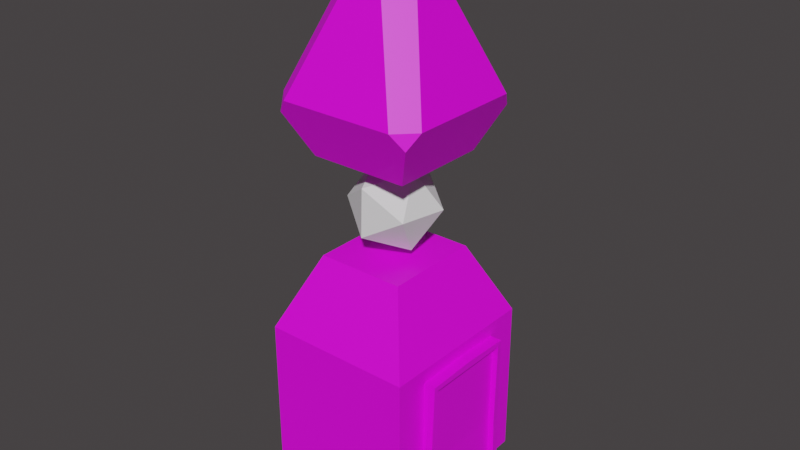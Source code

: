 # Source: SM_tower_concept.blend  (saved by Blender 2.93.21; exported with 4.5.12 LTS)
import bpy
from mathutils import Matrix  # noqa: F401  (used for matrix-valued properties, if any)

bpy.ops.wm.read_factory_settings(use_empty=True)
scene = bpy.context.scene
scene.name = 'Scene'

# ---- collections
col_collection = bpy.data.collections.new('Collection'); scene.collection.children.link(col_collection)

# ---- images (referenced by path relative to the original .blend; pixels are not part of the script)
import os
ASSET_DIR = os.environ.get("B2B_ASSET_DIR", "")  # directory of the original .blend (textures are referenced by path, not embedded)
HERE = os.path.dirname(os.path.abspath(__file__))  # packed textures are extracted next to this script under _unpacked/

def load_image(name, relpath, width, height, colorspace="sRGB"):
    """Load a texture the original file referenced (path relative to the .blend, or extracted next to this script)."""
    p = next((c for c in (os.path.join(HERE, relpath), os.path.join(ASSET_DIR, relpath)) if relpath and os.path.exists(c)), "")
    if p:
        img = bpy.data.images.load(p, check_existing=True)
        img.name = name
    else:  # same state as the original file: an image datablock whose file is absent (Cycles renders it pink)
        img = bpy.data.images.new(name, width, height)
        img.source = "FILE"
        img.filepath = "//" + (relpath or name)
    img.colorspace_settings.name = colorspace
    return img
img_metal_tex_vents_jpg = load_image('metal_tex_vents.jpg', 'metal_tex_vents.jpg', 1024, 1024, 'sRGB')

# ---- materials (node trees are filled in below, after node groups)
mat_metal = bpy.data.materials.new('metal')
mat_metal.use_transparent_shadow = False

# ---- material node trees
mat_metal.use_nodes = True; mat_metal.node_tree.nodes.clear()
_N = mat_metal.node_tree.nodes; _L = mat_metal.node_tree.links
n0 = _N.new('ShaderNodeBsdfPrincipled'); n0.name = 'Principled BSDF'; n0.location = (10, 300)
n0.distribution = 'GGX'
n0.subsurface_method = 'BURLEY'
n0.inputs[3].default_value = 1.45
n0.inputs[27].default_value = (0.0, 0.0, 0.0, 1.0)
n0.inputs[28].default_value = 1.0
n1 = _N.new('ShaderNodeOutputMaterial'); n1.name = 'Material Output'; n1.location = (300, 300)
n2 = _N.new('ShaderNodeTexImage'); n2.name = 'Image Texture.002'; n2.location = (-704, 176)
n2.image = img_metal_tex_vents_jpg
_L.new(n0.outputs[0], n1.inputs[0])
_L.new(n2.outputs[0], n0.inputs[0])
n1.is_active_output = True

# ---- world
world_world = bpy.data.worlds.new('World'); scene.world = world_world
world_world.use_nodes = True; world_world.node_tree.nodes.clear()
_N = world_world.node_tree.nodes; _L = world_world.node_tree.links
n0 = _N.new('ShaderNodeOutputWorld'); n0.name = 'World Output'; n0.location = (300, 300)
n1 = _N.new('ShaderNodeBackground'); n1.name = 'Background'; n1.location = (10, 300)
n1.inputs[0].default_value = (0.05087, 0.04594, 0.04743, 1.0)
_L.new(n1.outputs[0], n0.inputs[0])
n0.is_active_output = True
world_world.color = (0.05088, 0.05088, 0.05088)
world_world.use_sun_shadow = False
world_world.sun_shadow_jitter_overblur = 0.0

# ---- meshes
me_cube = bpy.data.meshes.new('Cube')
me_cube.from_pydata([(1.681, -0.9893, 0.5916), (-1.67, 1.0, 3.666), (-1.67, 1.0, 0.5918), (-1.67, -1.0, 0.5918), (-1.67, -1.859, 0.5918), (-1.67, -1.859, 3.666), (1.67, -1.859, 3.666), (1.67, -1.859, 0.5918), (1.67, -1.0, 4.087), (-1.67, -1.0, 4.087), (1.67, -1.859, 4.087), (-1.67, -1.859, 4.087), (0.9742, -0.5747, 5.681), (-0.9742, -0.5747, 5.681), (0.9742, 0.008598, 5.681), (0.9742, -1.076, 5.681), (-0.9742, -1.076, 5.681), (1.67, -1.0, 3.666), (1.67, 1.0, 3.666), (1.681, 0.9893, 0.5916), (-1.67, -1.0, 3.666), (-1.67, 0.0, 0.5918), (1.67, 0.0, 3.666), (-1.67, 0.0, 3.666), (-1.67, 1.859, 0.5918), (-1.67, 1.859, 3.666), (1.67, 1.859, 3.666), (1.67, 1.859, 0.5918), (1.67, 1.0, 4.087), (-1.67, 1.0, 4.087), (1.67, 0.0, 4.087), (-1.67, 0.0, 4.087), (1.67, 1.859, 4.087), (-1.67, 1.859, 4.087), (0.9742, 0.5747, 5.681), (-0.9742, 0.5747, 5.681), (-0.9742, -0.008598, 5.681), (0.9742, 1.076, 5.681), (-0.9742, 1.076, 5.681), (1.805, -1.0, 0.5918), (1.805, 0.0, 0.5918), (1.805, 0.0, 3.666), (1.805, 1.0, 3.666), (1.805, 1.0, 0.5918), (1.805, -1.0, 3.666), (1.777, 0.00249, 1.766), (1.777, 1.002, 1.766), (1.777, -0.9975, 1.766), (-1.006, 0.0, 0.005034), (-1.006, -0.6333, 0.005034), (1.109, -0.6333, 0.005034), (-1.006, 0.6333, 0.005034), (1.109, 0.0, 0.005034), (0.05117, 0.0, 0.005034), (-1.006, -1.178, 0.005034), (1.109, -1.178, 0.005034), (1.109, 0.6333, 0.005034), (-1.006, 1.178, 0.005034), (1.109, 1.178, 0.005034), (1.692, 0.0, 0.5914), (1.666, -1.108, 3.774), (1.801, -1.107, 3.774), (1.664, 1.108, 3.774), (1.672, 1.142, 0.5913), (1.67, 0.0, 3.818), (1.676, -1.142, 0.5913), (1.768, 1.155, 1.766), (1.796, 1.152, 0.5915), (1.805, 0.0, 3.818), (1.798, 1.107, 3.774), (1.771, -1.15, 1.766), (1.799, -1.152, 0.5915), (1.907, -0.9965, 1.767), (1.902, -1.149, 1.767), (1.907, 1.003, 1.767), (1.935, 1.001, 0.593), (1.935, 0.0009649, 3.667), (1.935, 1.001, 3.667), (1.935, -0.999, 3.667), (1.935, -0.999, 0.593), (1.899, 1.156, 1.767), (1.926, 1.153, 0.5927), (1.935, 0.0009649, 3.82), (1.929, 1.108, 3.775), (1.931, -1.106, 3.775), (1.93, -1.151, 0.5927)], [], [(17, 22, 30, 8), (20, 3, 4, 5), (21, 23, 1, 2), (2, 24, 57, 51), (7, 4, 54, 55), (3, 20, 23, 21), (71, 39, 79, 85), (7, 6, 5, 4), (3, 21, 48, 49), (5, 6, 10, 11), (0, 17, 6, 7), (9, 11, 16, 13), (6, 17, 8, 10), (20, 5, 11, 9), (23, 20, 9, 31), (14, 36, 13, 12), (12, 13, 16, 15), (8, 30, 14, 12), (10, 8, 12, 15), (11, 10, 15, 16), (31, 9, 13, 36), (18, 28, 30, 22), (1, 25, 24, 2), (44, 41, 76, 78), (27, 24, 25, 26), (43, 40, 59, 19), (25, 33, 32, 26), (19, 27, 26, 18), (29, 35, 38, 33), (26, 32, 28, 18), (1, 29, 33, 25), (23, 31, 29, 1), (14, 34, 35, 36), (34, 37, 38, 35), (28, 34, 14, 30), (32, 37, 34, 28), (33, 38, 37, 32), (31, 36, 35, 29), (45, 41, 44, 47), (45, 46, 42, 41), (68, 61, 84, 82), (27, 19, 56, 58), (17, 0, 65, 60), (40, 43, 46, 45), (40, 45, 47, 39), (48, 53, 52, 50, 49), (50, 52, 59, 0), (51, 56, 52, 53, 48), (49, 50, 55, 54), (51, 57, 58, 56), (52, 56, 19, 59), (4, 3, 49, 54), (21, 2, 51, 48), (40, 39, 0, 59), (24, 27, 58, 57), (0, 7, 55, 50), (62, 64, 68, 69), (64, 60, 61, 68), (60, 65, 71, 70, 61), (63, 62, 69, 66, 67), (43, 19, 63, 67), (19, 18, 62, 63), (61, 70, 73, 84), (22, 17, 60, 64), (41, 42, 77, 76), (18, 22, 64, 62), (69, 68, 82, 83), (0, 39, 71, 65), (76, 77, 83, 82), (77, 74, 80, 83), (79, 72, 73, 85), (72, 78, 84, 73), (78, 76, 82, 84), (74, 75, 81, 80), (70, 71, 85, 73), (42, 46, 74, 77), (39, 47, 72, 79), (47, 44, 78, 72), (67, 66, 80, 81), (43, 67, 81, 75), (46, 43, 75, 74), (66, 69, 83, 80)])
_uv = me_cube.uv_layers.new(name='UVMap')
_uv.uv.foreach_set('vector', [0.3868, 0.5402, 0.502, 0.5402, 0.502, 0.5886, 0.3868, 0.5886, 0.5895, 0.4545, 0.5851, 0.1814, 0.6614, 0.1806, 0.6699, 0.4542, 0.4966, 0.1825, 0.4963, 0.4548, 0.4037, 0.4552, 0.4086, 0.1835, 0.3684, 0.2212, 0.3684, 0.1524, 0.4214, 0.207, 0.4214, 0.2505, 0.6356, 0.45, 0.3684, 0.45, 0.4214, 0.3954, 0.5907, 0.3954, 0.5851, 0.1814, 0.5895, 0.4545, 0.4963, 0.4548, 0.4966, 0.1825, 0.5541, 0.2212, 0.5541, 0.2212, 0.5541, 0.2212, 0.5541, 0.2212, 0.6311, 0.1771, 0.6368, 0.4595, 0.3271, 0.4617, 0.3344, 0.188, 0.3684, 0.3812, 0.3684, 0.3012, 0.4214, 0.3012, 0.4214, 0.3519, 0.3271, 0.4617, 0.6368, 0.4595, 0.6377, 0.5002, 0.3261, 0.501, 0.388, 0.186, 0.3868, 0.5402, 0.2877, 0.5402, 0.2877, 0.186, 0.3684, 0.2212, 0.3684, 0.1524, 0.424, 0.2151, 0.424, 0.2552, 0.2877, 0.5402, 0.3868, 0.5402, 0.3868, 0.5886, 0.2877, 0.5886, 0.5895, 0.4545, 0.6699, 0.4542, 0.6711, 0.4939, 0.5901, 0.4941, 0.4963, 0.4548, 0.5895, 0.4545, 0.5901, 0.4941, 0.4963, 0.4943, 0.5799, 0.3019, 0.424, 0.3005, 0.424, 0.2552, 0.5799, 0.2552, 0.5799, 0.2552, 0.424, 0.2552, 0.424, 0.2151, 0.5799, 0.2151, 0.3868, 0.5886, 0.502, 0.5886, 0.503, 0.7723, 0.4358, 0.7723, 0.2877, 0.5886, 0.3868, 0.5886, 0.4358, 0.7723, 0.378, 0.7723, 0.3684, 0.1524, 0.6356, 0.1524, 0.5799, 0.2151, 0.424, 0.2151, 0.3684, 0.3012, 0.3684, 0.2212, 0.424, 0.2552, 0.424, 0.3005, 0.6172, 0.5402, 0.6172, 0.5886, 0.502, 0.5886, 0.502, 0.5402, 0.4037, 0.4552, 0.3245, 0.4554, 0.3334, 0.1843, 0.4086, 0.1835, 0.1134, 0.3912, 0.1629, 0.3912, 0.1629, 0.3912, 0.1134, 0.3912, 0.3615, 0.1728, 0.6594, 0.1785, 0.6682, 0.4519, 0.3535, 0.4499, 0.5541, 0.3812, 0.5541, 0.3012, 0.6373, 0.3012, 0.6365, 0.3803, 0.6682, 0.4519, 0.6695, 0.4917, 0.3523, 0.4903, 0.3535, 0.4499, 0.6159, 0.186, 0.7162, 0.186, 0.7162, 0.5402, 0.6172, 0.5402, 0.3684, 0.3812, 0.424, 0.3472, 0.424, 0.3873, 0.3684, 0.45, 0.7162, 0.5402, 0.7162, 0.5886, 0.6172, 0.5886, 0.6172, 0.5402, 0.4037, 0.4552, 0.403, 0.4946, 0.3232, 0.4948, 0.3245, 0.4554, 0.4963, 0.4548, 0.4963, 0.4943, 0.403, 0.4946, 0.4037, 0.4552, 0.5799, 0.3019, 0.5799, 0.3472, 0.424, 0.3472, 0.424, 0.3005, 0.5799, 0.3472, 0.5799, 0.3873, 0.424, 0.3873, 0.424, 0.3472, 0.6172, 0.5886, 0.5682, 0.7723, 0.503, 0.7723, 0.502, 0.5886, 0.7162, 0.5886, 0.6259, 0.7723, 0.5682, 0.7723, 0.6172, 0.5886, 0.3684, 0.45, 0.424, 0.3873, 0.5799, 0.3873, 0.6356, 0.45, 0.3684, 0.3012, 0.424, 0.3005, 0.424, 0.3472, 0.3684, 0.3812, 0.163, 0.2972, 0.1629, 0.3912, 0.1134, 0.3912, 0.1135, 0.2972, 0.1212, 0.3001, 0.1702, 0.3001, 0.1701, 0.3871, 0.1211, 0.3871, 0.1244, 0.1581, 0.1244, 0.1565, 0.1244, 0.1565, 0.1244, 0.1581, 0.7162, 0.186, 0.6159, 0.186, 0.5749, 0.1184, 0.6376, 0.1184, 0.3868, 0.5402, 0.388, 0.186, 0.388, 0.186, 0.3868, 0.5402, 0.1183, 0.3, 0.1791, 0.3, 0.1792, 0.3686, 0.1185, 0.3686, 0.1803, 0.2968, 0.1804, 0.3718, 0.1165, 0.3718, 0.1164, 0.2968, 0.4214, 0.3012, 0.5061, 0.3012, 0.5907, 0.3012, 0.5907, 0.3519, 0.4214, 0.3519, 0.429, 0.1184, 0.502, 0.1184, 0.502, 0.1859, 0.388, 0.186, 0.4214, 0.2505, 0.5907, 0.2505, 0.5907, 0.3012, 0.5061, 0.3012, 0.4214, 0.3012, 0.4214, 0.3519, 0.5907, 0.3519, 0.5907, 0.3954, 0.4214, 0.3954, 0.4214, 0.2505, 0.4214, 0.207, 0.5907, 0.207, 0.5907, 0.2505, 0.502, 0.1184, 0.5749, 0.1184, 0.6159, 0.186, 0.502, 0.1859, 0.3684, 0.45, 0.3684, 0.3812, 0.4214, 0.3519, 0.4214, 0.3954, 0.3684, 0.3012, 0.3684, 0.2212, 0.4214, 0.2505, 0.4214, 0.3012, 0.5541, 0.3012, 0.5541, 0.2212, 0.6365, 0.222, 0.6373, 0.3012, 0.3684, 0.1524, 0.6356, 0.1524, 0.5907, 0.207, 0.4214, 0.207, 0.388, 0.186, 0.2877, 0.186, 0.3663, 0.1184, 0.429, 0.1184, 0.1242, 0.1596, 0.1242, 0.1581, 0.1244, 0.1581, 0.1244, 0.1596, 0.1242, 0.1581, 0.1242, 0.1565, 0.1244, 0.1565, 0.1244, 0.1581, 0.1242, 0.1596, 0.1242, 0.1551, 0.1244, 0.1551, 0.1243, 0.1568, 0.1244, 0.1596, 0.1242, 0.1551, 0.1242, 0.1596, 0.1244, 0.1596, 0.1243, 0.1568, 0.1244, 0.1551, 0.5541, 0.3812, 0.6365, 0.3803, 0.6365, 0.3803, 0.5541, 0.3812, 0.6159, 0.186, 0.6172, 0.5402, 0.6172, 0.5402, 0.6159, 0.186, 0.1244, 0.1596, 0.1243, 0.1568, 0.1243, 0.1568, 0.1244, 0.1596, 0.502, 0.5402, 0.3868, 0.5402, 0.3868, 0.5402, 0.502, 0.5402, 0.1211, 0.3871, 0.1701, 0.3871, 0.1701, 0.3871, 0.1211, 0.3871, 0.6172, 0.5402, 0.502, 0.5402, 0.502, 0.5402, 0.6172, 0.5402, 0.1244, 0.1596, 0.1244, 0.1581, 0.1244, 0.1581, 0.1244, 0.1596, 0.6365, 0.222, 0.5541, 0.2212, 0.5541, 0.2212, 0.6365, 0.222, 0.1243, 0.1594, 0.1257, 0.1594, 0.1259, 0.1596, 0.1243, 0.1596, 0.1257, 0.1594, 0.1257, 0.1568, 0.126, 0.1568, 0.1259, 0.1596, 0.123, 0.1551, 0.123, 0.1568, 0.1227, 0.1568, 0.1227, 0.1551, 0.123, 0.1568, 0.123, 0.1594, 0.1228, 0.1596, 0.1227, 0.1568, 0.123, 0.1594, 0.1243, 0.1594, 0.1243, 0.1596, 0.1228, 0.1596, 0.1257, 0.1568, 0.1257, 0.1551, 0.1259, 0.1551, 0.126, 0.1568, 0.1243, 0.1568, 0.1244, 0.1551, 0.1244, 0.1551, 0.1243, 0.1568, 0.1701, 0.3871, 0.1702, 0.3001, 0.1702, 0.3001, 0.1701, 0.3871, 0.1164, 0.2968, 0.1165, 0.3718, 0.1165, 0.3718, 0.1164, 0.2968, 0.1135, 0.2972, 0.1134, 0.3912, 0.1134, 0.3912, 0.1135, 0.2972, 0.1244, 0.1551, 0.1243, 0.1568, 0.1243, 0.1568, 0.1244, 0.1551, 0.5541, 0.3812, 0.5541, 0.3812, 0.5541, 0.3812, 0.5541, 0.3812, 0.1792, 0.3686, 0.1791, 0.3, 0.1791, 0.3, 0.1792, 0.3686, 0.1243, 0.1568, 0.1244, 0.1596, 0.1244, 0.1596, 0.1243, 0.1568])
me_cube.materials.append(mat_metal)
me_cube.use_remesh_preserve_volume = False
me_cube.use_remesh_preserve_attributes = False
me_cube.use_mirror_vertex_groups = False
me_cube.update()
me_cube_001 = bpy.data.meshes.new('Cube.001')
me_cube_001.from_pydata([(-1.086, -1.086, -2.103), (-1.086, 1.086, -2.103), (1.086, -1.086, -2.103), (1.086, 1.086, -2.103), (-1.267, -1.675, -0.8539), (-1.675, -1.267, -0.8539), (-1.524, -1.524, -1.173), (-1.675, 1.267, -0.8539), (-1.267, 1.675, -0.8539), (-1.524, 1.524, -1.173), (1.675, -1.267, -0.8539), (1.267, -1.675, -0.8539), (1.524, -1.524, -1.173), (1.267, 1.675, -0.8539), (1.675, 1.267, -0.8539), (1.524, 1.524, -1.173), (-0.4619, 1.336e-09, 2.318), (-0.2049, 1.242e-08, 2.667), (8.439e-09, -0.4619, 2.318), (-2.643e-09, -0.2049, 2.667), (0.4619, 8.598e-09, 2.318), (0.2049, -2.484e-09, 2.667), (1.226e-08, 0.2049, 2.667), (1.177e-09, 0.4619, 2.318)], [], [(13, 23, 20, 14), (0, 6, 5, 7, 9, 1), (1, 3, 2, 0), (3, 15, 14, 10, 12, 2), (1, 9, 8, 13, 15, 3), (18, 11, 10, 20), (13, 8, 23), (4, 5, 6), (7, 8, 9), (10, 11, 12), (13, 14, 15), (4, 18, 16, 5), (7, 5, 16), (10, 14, 20), (4, 11, 18), (17, 19, 21, 22), (2, 12, 11, 4, 6, 0), (23, 16, 17, 22), (16, 18, 19, 17), (18, 20, 21, 19), (20, 23, 22, 21), (23, 8, 7, 16)])
_uv = me_cube_001.uv_layers.new(name='UVMap')
_uv.uv.foreach_set('vector', [0.5994, 0.5277, 0.6035, 0.9987, 0.3972, 0.9998, 0.3957, 0.5244, 0.613, 0.4149, 0.6568, 0.5079, 0.6311, 0.5398, 0.3778, 0.5398, 0.3521, 0.5079, 0.3959, 0.4149, 0.4912, 0.4421, 0.6119, 0.4421, 0.7013, 0.4564, 0.4842, 0.4564, 0.6041, 0.4149, 0.6479, 0.5079, 0.6222, 0.5398, 0.3689, 0.5398, 0.3432, 0.5079, 0.387, 0.4149, 0.5158, 0.4149, 0.5596, 0.5079, 0.5339, 0.5398, 0.2806, 0.5398, 0.2549, 0.5079, 0.2987, 0.4149, 0.3972, 0.9998, 0.3957, 0.5244, 0.5994, 0.5277, 0.6035, 0.9987, 0.2753, 0.5265, 0.7247, 0.5257, 0.5001, 0.9987, 0.6718, 0.5241, 0.6311, 0.5398, 0.6568, 0.5079, 0.3778, 0.5398, 0.3433, 0.5265, 0.3521, 0.5079, 0.3689, 0.5398, 0.3344, 0.5265, 0.3432, 0.5079, 0.2806, 0.5398, 0.2462, 0.5265, 0.2549, 0.5079, 0.5994, 0.5277, 0.6035, 0.9987, 0.3972, 0.9998, 0.3957, 0.5244, 0.2753, 0.5265, 0.7247, 0.5257, 0.5001, 0.9987, 0.2753, 0.5265, 0.7247, 0.5257, 0.5001, 0.9987, 0.2753, 0.5265, 0.7247, 0.5257, 0.5001, 0.9987, 0.5857, 0.4569, 0.509, 0.4581, 0.5084, 0.3816, 0.5848, 0.3804, 0.7013, 0.4149, 0.7451, 0.5079, 0.7194, 0.5398, 0.4661, 0.5398, 0.4404, 0.5079, 0.4842, 0.4149, 0.3985, 0.5257, 0.6013, 0.5247, 0.605, 0.9549, 0.4004, 0.9584, 0.3985, 0.5257, 0.6013, 0.5247, 0.605, 0.9549, 0.4004, 0.9584, 0.3985, 0.5257, 0.6013, 0.5247, 0.605, 0.9549, 0.4004, 0.9584, 0.3985, 0.5257, 0.6013, 0.5247, 0.605, 0.9549, 0.4004, 0.9584, 0.3972, 0.9998, 0.3957, 0.5244, 0.5994, 0.5277, 0.6035, 0.9987])
me_cube_001.materials.append(mat_metal)
me_cube_001.use_remesh_fix_poles = True
me_cube_001.use_remesh_preserve_attributes = False
me_cube_001.update()
me_icosphere = bpy.data.meshes.new('Icosphere')
me_icosphere.from_pydata([(1.192e-07, 0.0, -1.0), (0.7236, -0.5257, -0.4472), (-0.2764, -0.8506, -0.4472), (-0.8944, 0.0, -0.4472), (-0.2764, 0.8506, -0.4472), (0.7236, 0.5257, -0.4472), (0.2764, -0.8506, 0.4472), (-0.7236, -0.5257, 0.4472), (-0.7236, 0.5257, 0.4472), (0.2764, 0.8506, 0.4472), (0.8944, 0.0, 0.4472), (1.192e-07, 0.0, 1.0)], [], [(0, 1, 2), (1, 0, 5), (0, 2, 3), (0, 3, 4), (0, 4, 5), (1, 5, 10), (2, 1, 6), (3, 2, 7), (4, 3, 8), (5, 4, 9), (1, 10, 6), (2, 6, 7), (3, 7, 8), (4, 8, 9), (5, 9, 10), (6, 10, 11), (7, 6, 11), (8, 7, 11), (9, 8, 11), (10, 9, 11)])
_uv = me_icosphere.uv_layers.new(name='UVMap')
_uv.uv.foreach_set('vector', [0.1818, 0.0, 0.2727, 0.1575, 0.09091, 0.1575, 0.2727, 0.1575, 0.3636, 0.0, 0.4545, 0.1575, 0.9091, 0.0, 1.0, 0.1575, 0.8182, 0.1575, 0.7273, 0.0, 0.8182, 0.1575, 0.6364, 0.1575, 0.5455, 0.0, 0.6364, 0.1575, 0.4545, 0.1575, 0.2727, 0.1575, 0.4545, 0.1575, 0.3636, 0.3149, 0.09091, 0.1575, 0.2727, 0.1575, 0.1818, 0.3149, 0.8182, 0.1575, 1.0, 0.1575, 0.9091, 0.3149, 0.6364, 0.1575, 0.8182, 0.1575, 0.7273, 0.3149, 0.4545, 0.1575, 0.6364, 0.1575, 0.5455, 0.3149, 0.2727, 0.1575, 0.3636, 0.3149, 0.1818, 0.3149, 0.09091, 0.1575, 0.1818, 0.3149, 0.0, 0.3149, 0.8182, 0.1575, 0.9091, 0.3149, 0.7273, 0.3149, 0.6364, 0.1575, 0.7273, 0.3149, 0.5455, 0.3149, 0.4545, 0.1575, 0.5455, 0.3149, 0.3636, 0.3149, 0.1818, 0.3149, 0.3636, 0.3149, 0.2727, 0.4724, 0.0, 0.3149, 0.1818, 0.3149, 0.09091, 0.4724, 0.7273, 0.3149, 0.9091, 0.3149, 0.8182, 0.4724, 0.5455, 0.3149, 0.7273, 0.3149, 0.6364, 0.4724, 0.3636, 0.3149, 0.5455, 0.3149, 0.4545, 0.4724])
me_icosphere.use_remesh_fix_poles = True
me_icosphere.use_remesh_preserve_attributes = False
me_icosphere.update()

# ---- objects
ob_tower_base = bpy.data.objects.new('tower_Base', me_cube)
ob_tower_top = bpy.data.objects.new('tower_Top', me_cube_001)
ob_icosphere = bpy.data.objects.new('Icosphere', me_icosphere)

# ---- transforms, parenting, visibility, modifiers, constraints
ob_tower_base.location = (0.0, 0.0, 0.0)
ob_tower_base.lock_rotations_4d = False
ob_tower_base.empty_display_type = 'ARROWS'
ob_tower_base.lineart.crease_threshold = 0.0
ob_tower_top.location = (-4.808e-09, -4.967e-09, 9.93)
ob_icosphere.location = (-5.96e-08, 4.768e-07, 6.758)
ob_icosphere.rotation_euler = (0.9612, 0.2559, -0.3441)

# ---- collection membership
col_collection.objects.link(ob_tower_base)
col_collection.objects.link(ob_tower_top)
col_collection.objects.link(ob_icosphere)

# ---- scene / render settings (as saved in the file)
scene.frame_start = 1; scene.frame_end = 250; scene.frame_set(1)
scene.render.engine = 'BLENDER_EEVEE_NEXT'
scene.cycles.use_denoising = False
scene.cycles.samples = 128
scene.cycles.sampling_pattern = 'TABULATED_SOBOL'
scene.cycles.use_adaptive_sampling = False
scene.cycles.use_light_tree = False
scene.view_settings.view_transform = 'Filmic'
bpy.context.view_layer.update()

# ---- added for rendering (the .blend has no active camera and no usable light): camera, sun
cam_auto = bpy.data.cameras.new('AutoCamera')
cam_auto.lens = 50.0
cam_auto.sensor_width = 36.0
cam_auto.clip_end = 1000.0
ob_auto_camera = bpy.data.objects.new('AutoCamera', cam_auto)
scene.collection.objects.link(ob_auto_camera)
ob_auto_camera.location = (12.729, -15.1184, 16.38)
ob_auto_camera.rotation_euler = (1.09748, -7.21219e-08, 0.694738)
scene.camera = ob_auto_camera
light_auto_sun = bpy.data.lights.new('AutoSun', 'SUN')
light_auto_sun.energy = 3.0
light_auto_sun.angle = 0.0523599
ob_auto_sun = bpy.data.objects.new('AutoSun', light_auto_sun)
scene.collection.objects.link(ob_auto_sun)
ob_auto_sun.rotation_euler = (0.872665, 0.174533, 0.523599)
bpy.context.view_layer.update()
